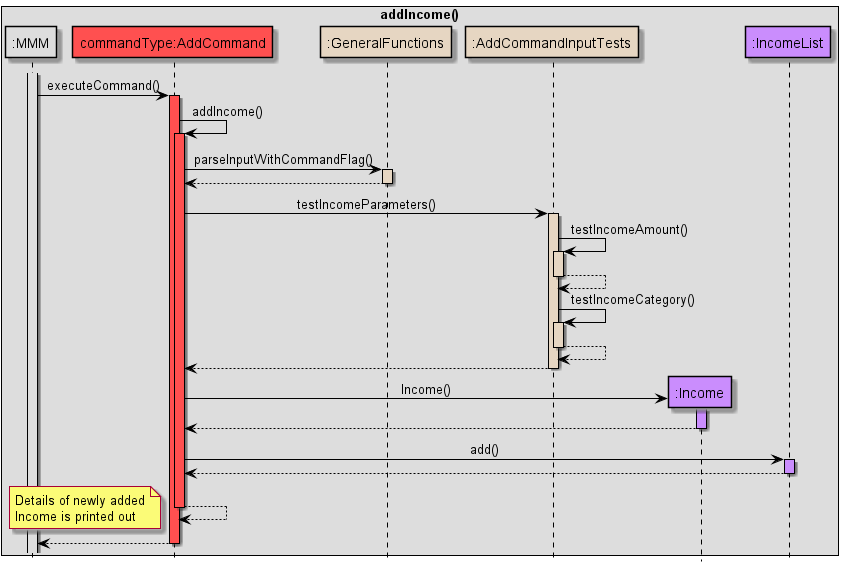

The diagram above was rendered by PlantUML. Its source (embedded in the PNG):
@startuml
!include Style.puml

hide footbox
skinparam sequenceMessageAlign center

skinparam sequence {
ArrowColor black
participantBorderColor black
LifelineBorderColor black
boxBorderColor black
}

box addIncome()
participant ":MMM" as MMM MMM_COLOUR
participant "commandType:AddCommand" as C COMMANDS_COLOUR
participant ":GeneralFunctions" as GF HELPER_COLOUR
participant ":AddCommandInputTests" as IT HELPER_COLOUR
participant ":Income" as I USERFINANCIAL_COLOUR
participant ":IncomeList" as IL USERFINANCIAL_COLOUR
end box

activate MMM MMM_COLOUR
MMM -> C: executeCommand()

activate C COMMANDS_COLOUR
C -> C: addIncome()
activate C COMMANDS_COLOUR

C -> GF: parseInputWithCommandFlag()
activate GF HELPER_COLOUR
GF --> C
deactivate GF

C -> IT: testIncomeParameters()
activate IT HELPER_COLOUR

IT -> IT: testIncomeAmount()
activate IT HELPER_COLOUR
IT --> IT
deactivate IT HELPER_COLOUR

IT -> IT: testIncomeCategory()
activate IT HELPER_COLOUR
IT --> IT
deactivate IT HELPER_COLOUR

IT --> C
deactivate IT


create I
C -> I: Income()
activate I USERFINANCIAL_COLOUR
I --> C
deactivate

C -> IL: add()
activate IL USERFINANCIAL_COLOUR
IL --> C
deactivate

C --> C
deactivate

note left
Details of newly added
Income is printed out
end note

C --> MMM
deactivate

@enduml